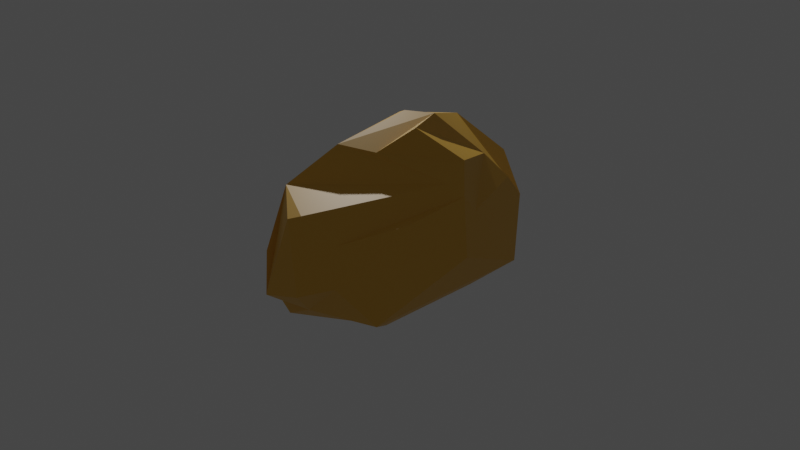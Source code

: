 # Source: Big_boulder_-_sand.blend  (saved by Blender 3.5.10; exported with 4.5.12 LTS)
import bpy
from mathutils import Matrix  # noqa: F401  (used for matrix-valued properties, if any)

bpy.ops.wm.read_factory_settings(use_empty=True)
scene = bpy.context.scene
scene.name = 'Scene'

# ---- collections
col_collection = bpy.data.collections.new('Collection'); scene.collection.children.link(col_collection)

# ---- materials (node trees are filled in below, after node groups)
mat_material_001 = bpy.data.materials.new('Material.001')
mat_material_001.use_transparent_shadow = False

# ---- material node trees
mat_material_001.use_nodes = True; mat_material_001.node_tree.nodes.clear()
_N = mat_material_001.node_tree.nodes; _L = mat_material_001.node_tree.links
n0 = _N.new('ShaderNodeBsdfPrincipled'); n0.name = 'Principled BSDF'; n0.location = (10, 300)
n0.distribution = 'GGX'
n0.subsurface_method = 'RANDOM_WALK_SKIN'
n0.inputs[0].default_value = (0.7991, 0.4397, 0.04971, 1.0)
n0.inputs[3].default_value = 1.45
n0.inputs[27].default_value = (0.0, 0.0, 0.0, 1.0)
n0.inputs[28].default_value = 1.0
n1 = _N.new('ShaderNodeOutputMaterial'); n1.name = 'Material Output'; n1.location = (300, 300)
_L.new(n0.outputs[0], n1.inputs[0])
n1.is_active_output = True

# ---- world
world_world = bpy.data.worlds.new('World'); scene.world = world_world
world_world.use_nodes = True; world_world.node_tree.nodes.clear()
_N = world_world.node_tree.nodes; _L = world_world.node_tree.links
n0 = _N.new('ShaderNodeOutputWorld'); n0.name = 'World Output'; n0.location = (300, 300)
n1 = _N.new('ShaderNodeBackground'); n1.name = 'Background'; n1.location = (10, 300)
n1.inputs[0].default_value = (0.05088, 0.05088, 0.05088, 1.0)
_L.new(n1.outputs[0], n0.inputs[0])
n0.is_active_output = True
world_world.color = (0.05088, 0.05088, 0.05088)
world_world.use_sun_shadow = False
world_world.sun_shadow_jitter_overblur = 0.0

# ---- cameras
cam_camera = bpy.data.cameras.new('Camera')
cam_camera.clip_end = 100.0
cam_camera.ortho_scale = 7.314

# ---- lights
light_light = bpy.data.lights.new('Light', 'POINT')
light_light.transmission_factor = 0.0
light_light.energy = 1000.0
light_light.shadow_soft_size = 0.1
light_light.shadow_maximum_resolution = 0.006
light_light.use_absolute_resolution = True

# ---- meshes
me_icosphere = bpy.data.meshes.new('Icosphere')
me_icosphere.from_pydata([(0.7236, -0.5257, -0.4472), (-0.8944, 0.0, -0.4472), (0.7236, 0.5257, -0.4472), (-0.7662, -0.3947, 0.2243), (-0.4153, -0.5899, 0.4729), (-0.222, -0.6833, -0.556), (0.132, -0.7032, -0.3927), (-0.1676, -0.8506, -0.2712), (-0.2993, -0.7808, 0.03479), (-0.398, -0.6833, -0.4472), (-0.1455, 0.4477, -0.7091), (-0.5692, 0.4477, -0.4472), (-0.4882, 0.6967, -0.02352), (-0.01453, 0.8506, -0.02352), (0.1973, 0.6967, -0.4472), (-0.1701, -0.5234, -0.6599), (-0.5503, 0.0, -0.6599), (-0.1454, 0.4476, -0.7091), (0.4452, 0.3235, -0.6599), (0.4452, -0.3235, -0.6599), (0.2754, -0.8378, -0.1544), (0.2326, 0.0, 0.8562), (0.07188, 0.2212, 0.8562), (-0.1882, 0.1367, 0.8562), (-0.2843, -0.2945, 0.7189), (0.05984, -0.1931, 0.6868), (0.05793, 0.8084, 0.2857), (-0.373, 0.6505, 0.5922), (0.187, 0.5004, 0.4575), (0.4869, 0.6977, 0.02622), (0.5534, -0.7164, -0.06411), (0.8333, -0.3789, 0.08504), (0.8188, -0.3537, 0.3581), (0.4789, -0.6584, 0.2479), (0.8597, 0.107, 0.2652), (0.6782, 0.1163, 0.6424), (0.8944, 0.0, 0.4472), (1.011, -0.03504, -0.02582), (0.3142, 0.4836, 0.454), (0.5325, 0.5572, 0.2652), (0.7402, -0.03482, 0.5287), (0.8944, 0.0, 0.4472), (0.1301, -0.7289, 0.4266), (0.03208, -0.7731, 0.3974), (-0.752, 0.3864, 0.62), (-0.5377, 0.5919, 0.5241), (-0.6335, 0.5912, 0.2671), (-0.4934, -0.3016, 0.4915), (-0.7633, -0.386, 0.2392), (-0.8812, 0.1691, -0.09761), (-0.7691, -0.03186, 0.2176), (-1.037, 0.3517, 0.384), (-0.8119, 0.4753, 0.003507)], [], [(17, 16, 1, 11, 10), (0, 37, 36, 32, 31), (28, 27, 45, 44, 23, 22), (0, 2, 34, 37), (2, 29, 39, 34), (1, 9, 8, 3), (16, 15, 5, 9, 1), (30, 0, 31), (13, 12, 46, 45, 27, 26), (3, 8, 4, 24, 47, 48), (35, 38, 28, 22, 21), (0, 19, 18, 2), (33, 32, 36, 42), (7, 6, 0, 30, 20), (44, 47, 24, 23), (5, 6, 7, 8, 9), (18, 17, 10, 14, 2), (10, 11, 12, 13, 14), (15, 16, 17, 18, 19), (15, 19, 0, 6, 5), (24, 4, 40, 25), (21, 22, 23, 24, 25), (2, 14, 13, 26, 29), (26, 27, 28, 38, 39, 29), (30, 31, 32, 33), (8, 7, 20, 43, 4), (34, 35, 36, 37), (38, 35, 34, 39), (20, 30, 33, 42, 43), (40, 36, 41), (42, 4, 43), (40, 4, 42, 36), (40, 41, 36, 35, 21, 25), (47, 44, 51, 50, 48), (1, 3, 48, 50, 49), (12, 11, 1, 49, 52, 46), (49, 50, 51, 52), (52, 51, 44, 45, 46)])
_uv = me_icosphere.uv_layers.new(name='UVMap')
_uv.uv.foreach_set('vector', [0.6794, 0.08286, 0.7832, 0.09689, 0.8182, 0.1575, 0.7225, 0.1575, 0.6794, 0.08287, 0.2727, 0.1575, 0.3476, 0.2872, 0.3636, 0.3149, 0.2587, 0.2872, 0.2223, 0.2448, 0.5882, 0.389, 0.631, 0.3149, 0.6762, 0.3149, 0.7061, 0.3515, 0.66, 0.4314, 0.6127, 0.4314, 0.2727, 0.1575, 0.4545, 0.1575, 0.3821, 0.2829, 0.3476, 0.2872, 0.4545, 0.1575, 0.5027, 0.2408, 0.4784, 0.2829, 0.3821, 0.2829, 0.8182, 0.1575, 0.9642, 0.1575, 0.9821, 0.1884, 0.8864, 0.2757, 0.8532, 0.09689, 0.965, 0.09689, 0.9821, 0.1265, 0.9642, 0.1575, 0.8182, 0.1575, 0.1938, 0.2733, 0.2727, 0.1575, 0.2223, 0.2448, 0.5933, 0.2321, 0.6794, 0.2321, 0.709, 0.2832, 0.6762, 0.3149, 0.631, 0.3149, 0.5882, 0.2408, 0.8864, 0.2757, 0.9821, 0.1884, 0.04531, 0.3149, 0.0599, 0.3923, 0.5342, 0.3467, 0.8849, 0.2783, 0.3821, 0.347, 0.4884, 0.3643, 0.5027, 0.389, 0.4782, 0.4314, 0.4309, 0.4314, 0.2727, 0.1575, 0.3077, 0.09689, 0.4196, 0.09689, 0.4545, 0.1575, 0.1892, 0.2829, 0.2587, 0.2872, 0.3636, 0.3149, 0.1448, 0.3085, 0.1088, 0.1884, 0.1267, 0.1575, 0.2727, 0.1575, 0.1938, 0.2733, 0.1578, 0.2733, 0.7484, 0.3515, 0.865, 0.3572, 0.8668, 0.4181, 0.7945, 0.4314, 0.9821, 0.1265, 0.1267, 0.1575, 0.1088, 0.1884, 0.07302, 0.1884, 0.9642, 0.1575, 0.4895, 0.09689, 0.5933, 0.08286, 0.5933, 0.08287, 0.5502, 0.1575, 0.4545, 0.1575, 0.5933, 0.08287, 0.7225, 0.1575, 0.6794, 0.2321, 0.5933, 0.2321, 0.5502, 0.1575, 0.1259, 0.09689, 0.8532, 0.09689, 0.6794, 0.08286, 0.4895, 0.09689, 0.3077, 0.09689, 0.1259, 0.09689, 0.2378, 0.09689, 0.2727, 0.1575, 0.1267, 0.1575, 0.1088, 0.1265, 0.0599, 0.3923, 0.04531, 0.3149, 0.2162, 0.4486, 0.1146, 0.4314, 0.2964, 0.4314, 0.4782, 0.4314, 0.66, 0.4314, 0.8668, 0.4181, 0.1146, 0.4314, 0.4545, 0.1575, 0.5502, 0.1575, 0.5933, 0.2321, 0.5882, 0.2408, 0.5027, 0.2408, 0.5882, 0.2408, 0.631, 0.3149, 0.5882, 0.389, 0.5453, 0.3643, 0.4784, 0.2829, 0.5027, 0.2408, 0.1938, 0.2733, 0.2223, 0.2448, 0.2587, 0.2872, 0.1892, 0.2829, 0.07302, 0.1884, 0.1088, 0.1884, 0.1578, 0.2733, 0.1361, 0.3108, 0.04531, 0.3149, 0.3821, 0.2829, 0.3821, 0.3149, 0.3636, 0.3149, 0.3716, 0.301, 0.4884, 0.3643, 0.3821, 0.347, 0.3821, 0.2829, 0.4784, 0.2829, 0.1578, 0.2733, 0.1938, 0.2733, 0.1892, 0.2829, 0.1448, 0.3085, 0.1361, 0.3108, 0.3352, 0.3149, 0.3636, 0.3149, 0.3636, 0.3149, 0.1448, 0.3085, 0.1347, 0.3261, 0.1361, 0.3108, 0.3352, 0.3149, 0.1347, 0.3261, 0.1448, 0.3085, 0.3636, 0.3149, 0.3434, 0.3355, 0.3636, 0.3149, 0.3636, 0.3149, 0.3451, 0.347, 0.2964, 0.4314, 0.2491, 0.4314, 0.865, 0.3572, 0.7484, 0.3515, 0.7484, 0.316, 0.8005, 0.2783, 0.8849, 0.2783, 0.8182, 0.1575, 0.8864, 0.2757, 0.8849, 0.2783, 0.8005, 0.2783, 0.7765, 0.2297, 0.6794, 0.2321, 0.7225, 0.1575, 0.8182, 0.1575, 0.7765, 0.2297, 0.7233, 0.2814, 0.709, 0.2832, 0.7765, 0.2297, 0.8005, 0.2783, 0.7484, 0.316, 0.7408, 0.2915, 0.7408, 0.2915, 0.7484, 0.2971, 0.7484, 0.3149, 0.7273, 0.3149, 0.7364, 0.2991])
me_icosphere.materials.append(mat_material_001)
me_icosphere.update()

# ---- objects
ob_light = bpy.data.objects.new('Light', light_light)
ob_camera = bpy.data.objects.new('Camera', cam_camera)
ob_icosphere = bpy.data.objects.new('Icosphere', me_icosphere)

# ---- transforms, parenting, visibility, modifiers, constraints
ob_light.location = (-5.148, 3.371, 4.539)
ob_light.rotation_euler = (0.6503, 0.05522, 1.866)
ob_light.lock_rotations_4d = False
ob_light.empty_display_type = 'ARROWS'
ob_light.color = (0.0, 0.0, 0.0, 0.0)
ob_light.lineart.crease_threshold = 0.0
ob_camera.location = (7.359, -6.926, 4.958)
ob_camera.rotation_euler = (1.109, 0.0, 0.8149)
ob_camera.lock_rotations_4d = False
ob_camera.empty_display_type = 'ARROWS'
ob_camera.color = (0.0, 0.0, 0.0, 0.0)
ob_camera.display_type = 'WIRE'
ob_camera.lineart.crease_threshold = 0.0
ob_icosphere.location = (0.0, 0.0, 0.0)
ob_icosphere.scale = (1.0, 1.85, 1.23)

# ---- collection membership
col_collection.objects.link(ob_light)
col_collection.objects.link(ob_camera)
col_collection.objects.link(ob_icosphere)

# ---- scene / render settings (as saved in the file)
scene.camera = ob_camera
scene.frame_start = 1; scene.frame_end = 250; scene.frame_set(1)
scene.render.engine = 'BLENDER_EEVEE_NEXT'
scene.cycles.sampling_pattern = 'TABULATED_SOBOL'
scene.view_settings.view_transform = 'Filmic'
bpy.context.view_layer.update()

